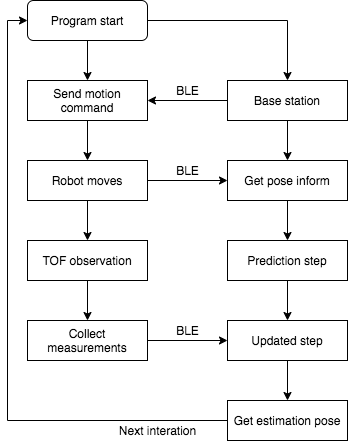

The diagram above was exported from draw.io. Its source (the exported page's mxGraphModel, read from the mxfile embedded in the PNG):
<mxGraphModel dx="786" dy="382" grid="1" gridSize="10" guides="1" tooltips="1" connect="1" arrows="1" fold="1" page="1" pageScale="1" pageWidth="850" pageHeight="1100" math="0" shadow="0">
  <root>
    <mxCell id="0" />
    <mxCell id="1" parent="0" />
    <mxCell id="7RF896Ibtj141FGEF9u_-6" style="edgeStyle=orthogonalEdgeStyle;rounded=0;orthogonalLoop=1;jettySize=auto;html=1;exitX=0.5;exitY=1;exitDx=0;exitDy=0;entryX=0.5;entryY=0;entryDx=0;entryDy=0;" edge="1" parent="1" source="7RF896Ibtj141FGEF9u_-1" target="7RF896Ibtj141FGEF9u_-3">
      <mxGeometry relative="1" as="geometry" />
    </mxCell>
    <mxCell id="7RF896Ibtj141FGEF9u_-1" value="Send motion command" style="rounded=0;whiteSpace=wrap;html=1;" vertex="1" parent="1">
      <mxGeometry x="120" y="160" width="120" height="40" as="geometry" />
    </mxCell>
    <mxCell id="7RF896Ibtj141FGEF9u_-5" style="edgeStyle=orthogonalEdgeStyle;rounded=0;orthogonalLoop=1;jettySize=auto;html=1;exitX=0.5;exitY=1;exitDx=0;exitDy=0;entryX=0.5;entryY=0;entryDx=0;entryDy=0;" edge="1" parent="1" source="7RF896Ibtj141FGEF9u_-2" target="7RF896Ibtj141FGEF9u_-1">
      <mxGeometry relative="1" as="geometry" />
    </mxCell>
    <mxCell id="7RF896Ibtj141FGEF9u_-12" style="edgeStyle=orthogonalEdgeStyle;rounded=0;orthogonalLoop=1;jettySize=auto;html=1;exitX=1;exitY=0.5;exitDx=0;exitDy=0;entryX=0.5;entryY=0;entryDx=0;entryDy=0;" edge="1" parent="1" source="7RF896Ibtj141FGEF9u_-2" target="7RF896Ibtj141FGEF9u_-11">
      <mxGeometry relative="1" as="geometry" />
    </mxCell>
    <mxCell id="7RF896Ibtj141FGEF9u_-2" value="Program start" style="rounded=1;whiteSpace=wrap;html=1;" vertex="1" parent="1">
      <mxGeometry x="120" y="80" width="120" height="40" as="geometry" />
    </mxCell>
    <mxCell id="7RF896Ibtj141FGEF9u_-7" style="edgeStyle=orthogonalEdgeStyle;rounded=0;orthogonalLoop=1;jettySize=auto;html=1;exitX=0.5;exitY=1;exitDx=0;exitDy=0;entryX=0.5;entryY=0;entryDx=0;entryDy=0;" edge="1" parent="1" source="7RF896Ibtj141FGEF9u_-3" target="7RF896Ibtj141FGEF9u_-4">
      <mxGeometry relative="1" as="geometry" />
    </mxCell>
    <mxCell id="7RF896Ibtj141FGEF9u_-17" style="edgeStyle=orthogonalEdgeStyle;rounded=0;orthogonalLoop=1;jettySize=auto;html=1;exitX=1;exitY=0.5;exitDx=0;exitDy=0;entryX=0;entryY=0.5;entryDx=0;entryDy=0;" edge="1" parent="1" source="7RF896Ibtj141FGEF9u_-3" target="7RF896Ibtj141FGEF9u_-16">
      <mxGeometry relative="1" as="geometry" />
    </mxCell>
    <mxCell id="7RF896Ibtj141FGEF9u_-3" value="Robot moves" style="rounded=0;whiteSpace=wrap;html=1;" vertex="1" parent="1">
      <mxGeometry x="120" y="240" width="120" height="40" as="geometry" />
    </mxCell>
    <mxCell id="7RF896Ibtj141FGEF9u_-14" style="edgeStyle=orthogonalEdgeStyle;rounded=0;orthogonalLoop=1;jettySize=auto;html=1;exitX=0.5;exitY=1;exitDx=0;exitDy=0;entryX=0.5;entryY=0;entryDx=0;entryDy=0;" edge="1" parent="1" source="7RF896Ibtj141FGEF9u_-4" target="7RF896Ibtj141FGEF9u_-10">
      <mxGeometry relative="1" as="geometry" />
    </mxCell>
    <mxCell id="7RF896Ibtj141FGEF9u_-4" value="TOF observation" style="rounded=0;whiteSpace=wrap;html=1;" vertex="1" parent="1">
      <mxGeometry x="120" y="320" width="120" height="40" as="geometry" />
    </mxCell>
    <mxCell id="7RF896Ibtj141FGEF9u_-8" value="BLE" style="text;html=1;align=center;verticalAlign=middle;resizable=0;points=[];autosize=1;" vertex="1" parent="1">
      <mxGeometry x="260" y="160" width="40" height="20" as="geometry" />
    </mxCell>
    <mxCell id="7RF896Ibtj141FGEF9u_-24" style="edgeStyle=orthogonalEdgeStyle;rounded=0;orthogonalLoop=1;jettySize=auto;html=1;exitX=1;exitY=0.5;exitDx=0;exitDy=0;entryX=0;entryY=0.5;entryDx=0;entryDy=0;" edge="1" parent="1" source="7RF896Ibtj141FGEF9u_-10" target="7RF896Ibtj141FGEF9u_-22">
      <mxGeometry relative="1" as="geometry" />
    </mxCell>
    <mxCell id="7RF896Ibtj141FGEF9u_-10" value="Collect measurements" style="rounded=0;whiteSpace=wrap;html=1;" vertex="1" parent="1">
      <mxGeometry x="120" y="400" width="120" height="40" as="geometry" />
    </mxCell>
    <mxCell id="7RF896Ibtj141FGEF9u_-13" style="edgeStyle=orthogonalEdgeStyle;rounded=0;orthogonalLoop=1;jettySize=auto;html=1;exitX=0;exitY=0.5;exitDx=0;exitDy=0;entryX=1;entryY=0.5;entryDx=0;entryDy=0;" edge="1" parent="1" source="7RF896Ibtj141FGEF9u_-11" target="7RF896Ibtj141FGEF9u_-1">
      <mxGeometry relative="1" as="geometry" />
    </mxCell>
    <mxCell id="7RF896Ibtj141FGEF9u_-19" style="edgeStyle=orthogonalEdgeStyle;rounded=0;orthogonalLoop=1;jettySize=auto;html=1;exitX=0.5;exitY=1;exitDx=0;exitDy=0;entryX=0.5;entryY=0;entryDx=0;entryDy=0;" edge="1" parent="1" source="7RF896Ibtj141FGEF9u_-11" target="7RF896Ibtj141FGEF9u_-16">
      <mxGeometry relative="1" as="geometry" />
    </mxCell>
    <mxCell id="7RF896Ibtj141FGEF9u_-11" value="Base station" style="rounded=0;whiteSpace=wrap;html=1;" vertex="1" parent="1">
      <mxGeometry x="320" y="160" width="120" height="40" as="geometry" />
    </mxCell>
    <mxCell id="7RF896Ibtj141FGEF9u_-21" style="edgeStyle=orthogonalEdgeStyle;rounded=0;orthogonalLoop=1;jettySize=auto;html=1;exitX=0.5;exitY=1;exitDx=0;exitDy=0;entryX=0.5;entryY=0;entryDx=0;entryDy=0;" edge="1" parent="1" source="7RF896Ibtj141FGEF9u_-16" target="7RF896Ibtj141FGEF9u_-20">
      <mxGeometry relative="1" as="geometry" />
    </mxCell>
    <mxCell id="7RF896Ibtj141FGEF9u_-16" value="Get pose inform" style="rounded=0;whiteSpace=wrap;html=1;" vertex="1" parent="1">
      <mxGeometry x="320" y="240" width="120" height="40" as="geometry" />
    </mxCell>
    <mxCell id="7RF896Ibtj141FGEF9u_-18" value="BLE" style="text;html=1;align=center;verticalAlign=middle;resizable=0;points=[];autosize=1;" vertex="1" parent="1">
      <mxGeometry x="260" y="240" width="40" height="20" as="geometry" />
    </mxCell>
    <mxCell id="7RF896Ibtj141FGEF9u_-23" style="edgeStyle=orthogonalEdgeStyle;rounded=0;orthogonalLoop=1;jettySize=auto;html=1;exitX=0.5;exitY=1;exitDx=0;exitDy=0;entryX=0.5;entryY=0;entryDx=0;entryDy=0;" edge="1" parent="1" source="7RF896Ibtj141FGEF9u_-20" target="7RF896Ibtj141FGEF9u_-22">
      <mxGeometry relative="1" as="geometry" />
    </mxCell>
    <mxCell id="7RF896Ibtj141FGEF9u_-20" value="Prediction step" style="rounded=0;whiteSpace=wrap;html=1;" vertex="1" parent="1">
      <mxGeometry x="320" y="320" width="120" height="40" as="geometry" />
    </mxCell>
    <mxCell id="7RF896Ibtj141FGEF9u_-27" style="edgeStyle=orthogonalEdgeStyle;rounded=0;orthogonalLoop=1;jettySize=auto;html=1;exitX=0.5;exitY=1;exitDx=0;exitDy=0;" edge="1" parent="1" source="7RF896Ibtj141FGEF9u_-22" target="7RF896Ibtj141FGEF9u_-26">
      <mxGeometry relative="1" as="geometry" />
    </mxCell>
    <mxCell id="7RF896Ibtj141FGEF9u_-22" value="Updated step" style="rounded=0;whiteSpace=wrap;html=1;" vertex="1" parent="1">
      <mxGeometry x="320" y="400" width="120" height="40" as="geometry" />
    </mxCell>
    <mxCell id="7RF896Ibtj141FGEF9u_-25" value="BLE" style="text;html=1;align=center;verticalAlign=middle;resizable=0;points=[];autosize=1;" vertex="1" parent="1">
      <mxGeometry x="260" y="400" width="40" height="20" as="geometry" />
    </mxCell>
    <mxCell id="7RF896Ibtj141FGEF9u_-28" style="edgeStyle=orthogonalEdgeStyle;rounded=0;orthogonalLoop=1;jettySize=auto;html=1;exitX=0;exitY=0.5;exitDx=0;exitDy=0;entryX=0;entryY=0.5;entryDx=0;entryDy=0;" edge="1" parent="1" source="7RF896Ibtj141FGEF9u_-26" target="7RF896Ibtj141FGEF9u_-2">
      <mxGeometry relative="1" as="geometry" />
    </mxCell>
    <mxCell id="7RF896Ibtj141FGEF9u_-26" value="Get estimation pose" style="rounded=0;whiteSpace=wrap;html=1;" vertex="1" parent="1">
      <mxGeometry x="320" y="480" width="120" height="40" as="geometry" />
    </mxCell>
    <mxCell id="7RF896Ibtj141FGEF9u_-29" value="Next interation" style="text;html=1;align=center;verticalAlign=middle;resizable=0;points=[];autosize=1;" vertex="1" parent="1">
      <mxGeometry x="205" y="500" width="90" height="20" as="geometry" />
    </mxCell>
  </root>
</mxGraphModel>